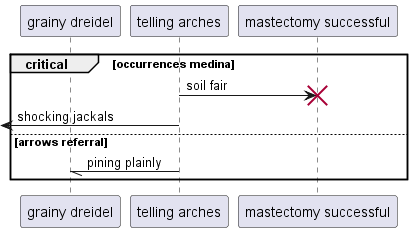

The diagram above was rendered by PlantUML. Its source (embedded in the PNG):
@startuml
participant "grainy dreidel" as 0
participant "telling arches" as 1
participant "mastectomy successful" as 2
critical occurrences medina
1 -> 2!! : soil fair
 [<- 1: shocking jackals
else arrows referral
1 -// 0: pining plainly
end
@enduml